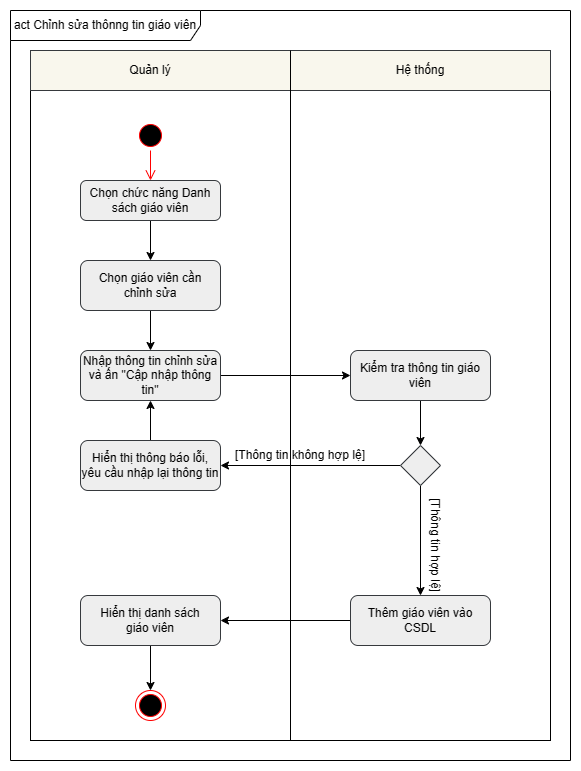

The diagram above was exported from draw.io. Its source (the exported page's mxGraphModel, read from the mxfile embedded in the PNG):
<mxGraphModel dx="867" dy="1640" grid="1" gridSize="10" guides="1" tooltips="1" connect="1" arrows="1" fold="1" page="1" pageScale="1" pageWidth="827" pageHeight="1169" math="0" shadow="0">
  <root>
    <mxCell id="0" />
    <mxCell id="1" parent="0" />
    <mxCell id="jj7YszbWHOExoF_prZFK-1" value="act Chỉnh sửa thônng tin giáo viên" style="shape=umlFrame;whiteSpace=wrap;html=1;pointerEvents=0;width=190;height=30;" vertex="1" parent="1">
      <mxGeometry x="180" y="-50" width="560" height="750" as="geometry" />
    </mxCell>
    <mxCell id="jj7YszbWHOExoF_prZFK-2" value="" style="rounded=0;whiteSpace=wrap;html=1;" vertex="1" parent="1">
      <mxGeometry x="200" y="-10" width="520" height="690" as="geometry" />
    </mxCell>
    <mxCell id="jj7YszbWHOExoF_prZFK-3" value="" style="rounded=0;whiteSpace=wrap;html=1;fillColor=#f9f7ed;strokeColor=#36393d;" vertex="1" parent="1">
      <mxGeometry x="200" y="-10" width="520" height="40" as="geometry" />
    </mxCell>
    <mxCell id="jj7YszbWHOExoF_prZFK-4" value="" style="endArrow=none;html=1;rounded=0;entryX=0.5;entryY=0;entryDx=0;entryDy=0;exitX=0.5;exitY=1;exitDx=0;exitDy=0;" edge="1" parent="1" source="jj7YszbWHOExoF_prZFK-2" target="jj7YszbWHOExoF_prZFK-2">
      <mxGeometry width="50" height="50" relative="1" as="geometry">
        <mxPoint x="390" y="330" as="sourcePoint" />
        <mxPoint x="440" y="280" as="targetPoint" />
      </mxGeometry>
    </mxCell>
    <mxCell id="jj7YszbWHOExoF_prZFK-5" value="Quản lý" style="text;html=1;strokeColor=none;fillColor=none;align=center;verticalAlign=middle;whiteSpace=wrap;rounded=0;" vertex="1" parent="1">
      <mxGeometry x="290" y="-5" width="60" height="30" as="geometry" />
    </mxCell>
    <mxCell id="jj7YszbWHOExoF_prZFK-6" value="Hệ thống" style="text;html=1;strokeColor=none;fillColor=none;align=center;verticalAlign=middle;whiteSpace=wrap;rounded=0;" vertex="1" parent="1">
      <mxGeometry x="560" y="-5" width="60" height="30" as="geometry" />
    </mxCell>
    <mxCell id="jj7YszbWHOExoF_prZFK-7" value="" style="ellipse;html=1;shape=startState;fillColor=#000000;strokeColor=#ff0000;" vertex="1" parent="1">
      <mxGeometry x="305" y="60" width="30" height="30" as="geometry" />
    </mxCell>
    <mxCell id="jj7YszbWHOExoF_prZFK-8" value="" style="edgeStyle=orthogonalEdgeStyle;html=1;verticalAlign=bottom;endArrow=open;endSize=8;strokeColor=#ff0000;rounded=0;" edge="1" parent="1" source="jj7YszbWHOExoF_prZFK-7" target="jj7YszbWHOExoF_prZFK-10">
      <mxGeometry relative="1" as="geometry">
        <mxPoint x="330" y="250" as="targetPoint" />
      </mxGeometry>
    </mxCell>
    <mxCell id="jj7YszbWHOExoF_prZFK-9" style="edgeStyle=orthogonalEdgeStyle;rounded=0;orthogonalLoop=1;jettySize=auto;html=1;exitX=0.5;exitY=1;exitDx=0;exitDy=0;entryX=0.5;entryY=0;entryDx=0;entryDy=0;" edge="1" parent="1" source="jj7YszbWHOExoF_prZFK-10" target="jj7YszbWHOExoF_prZFK-13">
      <mxGeometry relative="1" as="geometry" />
    </mxCell>
    <mxCell id="jj7YszbWHOExoF_prZFK-10" value="Chọn chức năng Danh sách giáo viên" style="rounded=1;whiteSpace=wrap;html=1;fillColor=#eeeeee;strokeColor=#36393d;" vertex="1" parent="1">
      <mxGeometry x="250" y="120" width="140" height="40" as="geometry" />
    </mxCell>
    <mxCell id="jj7YszbWHOExoF_prZFK-11" style="edgeStyle=orthogonalEdgeStyle;rounded=0;orthogonalLoop=1;jettySize=auto;html=1;exitX=1;exitY=0.5;exitDx=0;exitDy=0;entryX=0;entryY=0.5;entryDx=0;entryDy=0;" edge="1" parent="1" source="jj7YszbWHOExoF_prZFK-28" target="jj7YszbWHOExoF_prZFK-15">
      <mxGeometry relative="1" as="geometry" />
    </mxCell>
    <mxCell id="rI3AqO3v-IaYJ_Ug0iTJ-2" style="edgeStyle=orthogonalEdgeStyle;rounded=0;orthogonalLoop=1;jettySize=auto;html=1;exitX=0.5;exitY=1;exitDx=0;exitDy=0;entryX=0.5;entryY=0;entryDx=0;entryDy=0;" edge="1" parent="1" source="jj7YszbWHOExoF_prZFK-13" target="jj7YszbWHOExoF_prZFK-28">
      <mxGeometry relative="1" as="geometry" />
    </mxCell>
    <mxCell id="jj7YszbWHOExoF_prZFK-13" value="Chọn giáo viên cần &lt;br&gt;chỉnh sửa" style="rounded=1;whiteSpace=wrap;html=1;fillColor=#eeeeee;strokeColor=#36393d;" vertex="1" parent="1">
      <mxGeometry x="250" y="200" width="140" height="50" as="geometry" />
    </mxCell>
    <mxCell id="jj7YszbWHOExoF_prZFK-14" style="edgeStyle=orthogonalEdgeStyle;rounded=0;orthogonalLoop=1;jettySize=auto;html=1;exitX=0.5;exitY=1;exitDx=0;exitDy=0;entryX=0.5;entryY=0;entryDx=0;entryDy=0;" edge="1" parent="1" source="jj7YszbWHOExoF_prZFK-15" target="jj7YszbWHOExoF_prZFK-18">
      <mxGeometry relative="1" as="geometry" />
    </mxCell>
    <mxCell id="jj7YszbWHOExoF_prZFK-15" value="Kiểm tra thông tin giáo viên" style="rounded=1;whiteSpace=wrap;html=1;fillColor=#eeeeee;strokeColor=#36393d;" vertex="1" parent="1">
      <mxGeometry x="520" y="290" width="140" height="50" as="geometry" />
    </mxCell>
    <mxCell id="jj7YszbWHOExoF_prZFK-16" style="edgeStyle=orthogonalEdgeStyle;rounded=0;orthogonalLoop=1;jettySize=auto;html=1;exitX=0.5;exitY=1;exitDx=0;exitDy=0;" edge="1" parent="1" source="jj7YszbWHOExoF_prZFK-18" target="jj7YszbWHOExoF_prZFK-20">
      <mxGeometry relative="1" as="geometry" />
    </mxCell>
    <mxCell id="jj7YszbWHOExoF_prZFK-17" style="edgeStyle=orthogonalEdgeStyle;rounded=0;orthogonalLoop=1;jettySize=auto;html=1;exitX=0;exitY=0.5;exitDx=0;exitDy=0;entryX=1;entryY=0.5;entryDx=0;entryDy=0;" edge="1" parent="1" source="jj7YszbWHOExoF_prZFK-18" target="jj7YszbWHOExoF_prZFK-26">
      <mxGeometry relative="1" as="geometry" />
    </mxCell>
    <mxCell id="jj7YszbWHOExoF_prZFK-18" value="" style="rhombus;whiteSpace=wrap;html=1;fillColor=#eeeeee;strokeColor=#36393d;" vertex="1" parent="1">
      <mxGeometry x="570" y="385" width="40" height="40" as="geometry" />
    </mxCell>
    <mxCell id="jj7YszbWHOExoF_prZFK-19" style="edgeStyle=orthogonalEdgeStyle;rounded=0;orthogonalLoop=1;jettySize=auto;html=1;exitX=0;exitY=0.5;exitDx=0;exitDy=0;" edge="1" parent="1" source="jj7YszbWHOExoF_prZFK-20" target="jj7YszbWHOExoF_prZFK-22">
      <mxGeometry relative="1" as="geometry" />
    </mxCell>
    <mxCell id="jj7YszbWHOExoF_prZFK-20" value="Thêm giáo viên vào CSDL" style="rounded=1;whiteSpace=wrap;html=1;fillColor=#eeeeee;strokeColor=#36393d;" vertex="1" parent="1">
      <mxGeometry x="520" y="535" width="140" height="50" as="geometry" />
    </mxCell>
    <mxCell id="jj7YszbWHOExoF_prZFK-21" style="edgeStyle=orthogonalEdgeStyle;rounded=0;orthogonalLoop=1;jettySize=auto;html=1;exitX=0.5;exitY=1;exitDx=0;exitDy=0;entryX=0.5;entryY=0;entryDx=0;entryDy=0;" edge="1" parent="1" source="jj7YszbWHOExoF_prZFK-22" target="jj7YszbWHOExoF_prZFK-23">
      <mxGeometry relative="1" as="geometry" />
    </mxCell>
    <mxCell id="jj7YszbWHOExoF_prZFK-22" value="Hiển thị danh sách &lt;br&gt;giáo viên" style="rounded=1;whiteSpace=wrap;html=1;fillColor=#eeeeee;strokeColor=#36393d;" vertex="1" parent="1">
      <mxGeometry x="250" y="535" width="140" height="50" as="geometry" />
    </mxCell>
    <mxCell id="jj7YszbWHOExoF_prZFK-23" value="" style="ellipse;html=1;shape=endState;fillColor=#000000;strokeColor=#ff0000;" vertex="1" parent="1">
      <mxGeometry x="305" y="630" width="30" height="30" as="geometry" />
    </mxCell>
    <mxCell id="jj7YszbWHOExoF_prZFK-24" value="[Thông tin không hợp lệ]" style="text;html=1;strokeColor=none;fillColor=none;align=center;verticalAlign=middle;whiteSpace=wrap;rounded=0;" vertex="1" parent="1">
      <mxGeometry x="400" y="380" width="140" height="30" as="geometry" />
    </mxCell>
    <mxCell id="jj7YszbWHOExoF_prZFK-25" value="[Thông tin hợp lệ]" style="text;html=1;strokeColor=none;fillColor=none;align=center;verticalAlign=middle;whiteSpace=wrap;rounded=0;rotation=90;" vertex="1" parent="1">
      <mxGeometry x="550" y="470" width="110" height="30" as="geometry" />
    </mxCell>
    <mxCell id="rI3AqO3v-IaYJ_Ug0iTJ-1" style="edgeStyle=orthogonalEdgeStyle;rounded=0;orthogonalLoop=1;jettySize=auto;html=1;exitX=0.5;exitY=0;exitDx=0;exitDy=0;" edge="1" parent="1" source="jj7YszbWHOExoF_prZFK-26" target="jj7YszbWHOExoF_prZFK-28">
      <mxGeometry relative="1" as="geometry" />
    </mxCell>
    <mxCell id="jj7YszbWHOExoF_prZFK-26" value="Hiển thị thông báo lỗi, yêu cầu nhập lại thông tin" style="rounded=1;whiteSpace=wrap;html=1;fillColor=#eeeeee;strokeColor=#36393d;" vertex="1" parent="1">
      <mxGeometry x="250" y="380" width="140" height="50" as="geometry" />
    </mxCell>
    <mxCell id="jj7YszbWHOExoF_prZFK-28" value="Nhập thông tin chỉnh sửa và ấn &quot;Cập nhập thông tin&quot;" style="rounded=1;whiteSpace=wrap;html=1;fillColor=#eeeeee;strokeColor=#36393d;" vertex="1" parent="1">
      <mxGeometry x="250" y="290" width="140" height="50" as="geometry" />
    </mxCell>
  </root>
</mxGraphModel>